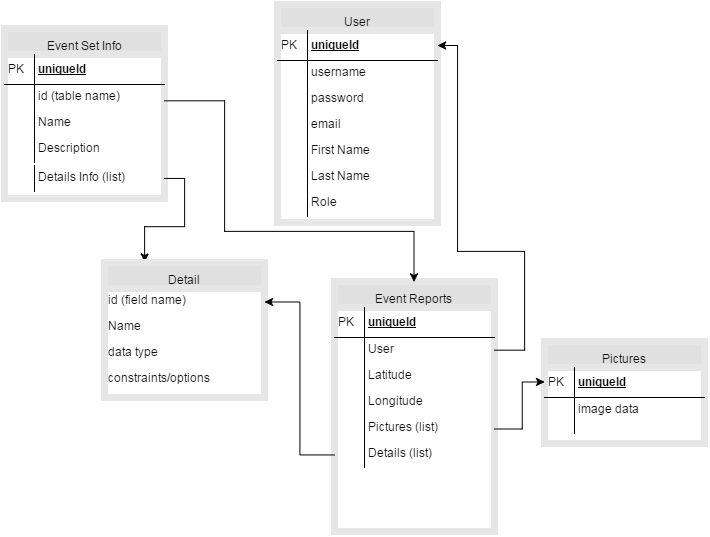

The diagram above was exported from draw.io. Its source (the exported page's mxGraphModel, read from the mxfile embedded in the PNG):
<mxGraphModel dx="934" dy="536" grid="1" gridSize="10" guides="1" tooltips="1" connect="1" arrows="1" fold="1" page="1" pageScale="1" pageWidth="826" pageHeight="1169" background="#ffffff" math="0">
  <root>
    <mxCell id="0" />
    <mxCell id="1" parent="0" />
    <mxCell id="2" value="Event Set Info" style="swimlane;html=1;fontStyle=0;childLayout=stackLayout;horizontal=1;startSize=26;fillColor=#e0e0e0;horizontalStack=0;resizeParent=1;resizeLast=0;collapsible=1;marginBottom=0;swimlaneFillColor=#ffffff;align=center;glass=0;strokeColor=#E6E6E6;strokeWidth=7;fontColor=#000000;" vertex="1" parent="1">
      <mxGeometry x="60" y="67" width="160" height="170" as="geometry">
        <mxRectangle x="60" y="70" width="110" height="26" as="alternateBounds" />
      </mxGeometry>
    </mxCell>
    <mxCell id="3" value="uniqueId" style="shape=partialRectangle;top=0;left=0;right=0;bottom=1;html=1;align=left;verticalAlign=middle;fillColor=none;spacingLeft=34;spacingRight=4;whiteSpace=wrap;overflow=hidden;rotatable=0;points=[[0,0.5],[1,0.5]];portConstraint=eastwest;dropTarget=0;fontStyle=5;" vertex="1" parent="2">
      <mxGeometry y="26" width="160" height="30" as="geometry" />
    </mxCell>
    <mxCell id="4" value="PK" style="shape=partialRectangle;top=0;left=0;bottom=0;html=1;fillColor=none;align=left;verticalAlign=middle;spacingLeft=4;spacingRight=4;whiteSpace=wrap;overflow=hidden;rotatable=0;points=[];portConstraint=eastwest;part=1;" vertex="1" connectable="0" parent="3">
      <mxGeometry width="30" height="30" as="geometry" />
    </mxCell>
    <mxCell id="5" value="id (table name)" style="shape=partialRectangle;top=0;left=0;right=0;bottom=0;html=1;align=left;verticalAlign=top;fillColor=none;spacingLeft=34;spacingRight=4;whiteSpace=wrap;overflow=hidden;rotatable=0;points=[[0,0.5],[1,0.5]];portConstraint=eastwest;dropTarget=0;" vertex="1" parent="2">
      <mxGeometry y="56" width="160" height="26" as="geometry" />
    </mxCell>
    <mxCell id="6" value="" style="shape=partialRectangle;top=0;left=0;bottom=0;html=1;fillColor=none;align=left;verticalAlign=top;spacingLeft=4;spacingRight=4;whiteSpace=wrap;overflow=hidden;rotatable=0;points=[];portConstraint=eastwest;part=1;" vertex="1" connectable="0" parent="5">
      <mxGeometry width="30" height="26" as="geometry" />
    </mxCell>
    <mxCell id="7" value="Name" style="shape=partialRectangle;top=0;left=0;right=0;bottom=0;html=1;align=left;verticalAlign=top;fillColor=none;spacingLeft=34;spacingRight=4;whiteSpace=wrap;overflow=hidden;rotatable=0;points=[[0,0.5],[1,0.5]];portConstraint=eastwest;dropTarget=0;" vertex="1" parent="2">
      <mxGeometry y="82" width="160" height="26" as="geometry" />
    </mxCell>
    <mxCell id="8" value="" style="shape=partialRectangle;top=0;left=0;bottom=0;html=1;fillColor=none;align=left;verticalAlign=top;spacingLeft=4;spacingRight=4;whiteSpace=wrap;overflow=hidden;rotatable=0;points=[];portConstraint=eastwest;part=1;" vertex="1" connectable="0" parent="7">
      <mxGeometry width="30" height="26" as="geometry" />
    </mxCell>
    <mxCell id="9" value="Description" style="shape=partialRectangle;top=0;left=0;right=0;bottom=0;html=1;align=left;verticalAlign=top;fillColor=none;spacingLeft=34;spacingRight=4;whiteSpace=wrap;overflow=hidden;rotatable=0;points=[[0,0.5],[1,0.5]];portConstraint=eastwest;dropTarget=0;" vertex="1" parent="2">
      <mxGeometry y="108" width="160" height="26" as="geometry" />
    </mxCell>
    <mxCell id="10" value="" style="shape=partialRectangle;top=0;left=0;bottom=0;html=1;fillColor=none;align=left;verticalAlign=top;spacingLeft=4;spacingRight=4;whiteSpace=wrap;overflow=hidden;rotatable=0;points=[];portConstraint=eastwest;part=1;" vertex="1" connectable="0" parent="9">
      <mxGeometry width="30" height="26" as="geometry" />
    </mxCell>
    <mxCell id="13" value="User" style="swimlane;html=1;fontStyle=0;childLayout=stackLayout;horizontal=1;startSize=26;fillColor=#e0e0e0;horizontalStack=0;resizeParent=1;resizeLast=0;collapsible=1;marginBottom=0;swimlaneFillColor=#ffffff;align=center;glass=0;strokeColor=#E6E6E6;strokeWidth=7;fontColor=#000000;" vertex="1" parent="1">
      <mxGeometry x="333" y="43" width="160" height="218" as="geometry" />
    </mxCell>
    <mxCell id="14" value="uniqueId" style="shape=partialRectangle;top=0;left=0;right=0;bottom=1;html=1;align=left;verticalAlign=middle;fillColor=none;spacingLeft=34;spacingRight=4;whiteSpace=wrap;overflow=hidden;rotatable=0;points=[[0,0.5],[1,0.5]];portConstraint=eastwest;dropTarget=0;fontStyle=5;" vertex="1" parent="13">
      <mxGeometry y="26" width="160" height="30" as="geometry" />
    </mxCell>
    <mxCell id="15" value="PK" style="shape=partialRectangle;top=0;left=0;bottom=0;html=1;fillColor=none;align=left;verticalAlign=middle;spacingLeft=4;spacingRight=4;whiteSpace=wrap;overflow=hidden;rotatable=0;points=[];portConstraint=eastwest;part=1;" vertex="1" connectable="0" parent="14">
      <mxGeometry width="30" height="30" as="geometry" />
    </mxCell>
    <mxCell id="16" value="username" style="shape=partialRectangle;top=0;left=0;right=0;bottom=0;html=1;align=left;verticalAlign=top;fillColor=none;spacingLeft=34;spacingRight=4;whiteSpace=wrap;overflow=hidden;rotatable=0;points=[[0,0.5],[1,0.5]];portConstraint=eastwest;dropTarget=0;" vertex="1" parent="13">
      <mxGeometry y="56" width="160" height="26" as="geometry" />
    </mxCell>
    <mxCell id="17" value="" style="shape=partialRectangle;top=0;left=0;bottom=0;html=1;fillColor=none;align=left;verticalAlign=top;spacingLeft=4;spacingRight=4;whiteSpace=wrap;overflow=hidden;rotatable=0;points=[];portConstraint=eastwest;part=1;" vertex="1" connectable="0" parent="16">
      <mxGeometry width="30" height="26" as="geometry" />
    </mxCell>
    <mxCell id="18" value="password&lt;div&gt;&lt;br&gt;&lt;/div&gt;" style="shape=partialRectangle;top=0;left=0;right=0;bottom=0;html=1;align=left;verticalAlign=top;fillColor=none;spacingLeft=34;spacingRight=4;whiteSpace=wrap;overflow=hidden;rotatable=0;points=[[0,0.5],[1,0.5]];portConstraint=eastwest;dropTarget=0;" vertex="1" parent="13">
      <mxGeometry y="82" width="160" height="26" as="geometry" />
    </mxCell>
    <mxCell id="19" value="" style="shape=partialRectangle;top=0;left=0;bottom=0;html=1;fillColor=none;align=left;verticalAlign=top;spacingLeft=4;spacingRight=4;whiteSpace=wrap;overflow=hidden;rotatable=0;points=[];portConstraint=eastwest;part=1;" vertex="1" connectable="0" parent="18">
      <mxGeometry width="30" height="26" as="geometry" />
    </mxCell>
    <mxCell id="28" value="email" style="shape=partialRectangle;top=0;left=0;right=0;bottom=0;html=1;align=left;verticalAlign=top;fillColor=none;spacingLeft=34;spacingRight=4;whiteSpace=wrap;overflow=hidden;rotatable=0;points=[[0,0.5],[1,0.5]];portConstraint=eastwest;dropTarget=0;" vertex="1" parent="13">
      <mxGeometry y="108" width="160" height="26" as="geometry" />
    </mxCell>
    <mxCell id="29" value="" style="shape=partialRectangle;top=0;left=0;bottom=0;html=1;fillColor=none;align=left;verticalAlign=top;spacingLeft=4;spacingRight=4;whiteSpace=wrap;overflow=hidden;rotatable=0;points=[];portConstraint=eastwest;part=1;" vertex="1" connectable="0" parent="28">
      <mxGeometry width="30" height="26" as="geometry" />
    </mxCell>
    <mxCell id="30" value="&lt;div&gt;First Name&lt;/div&gt;" style="shape=partialRectangle;top=0;left=0;right=0;bottom=0;html=1;align=left;verticalAlign=top;fillColor=none;spacingLeft=34;spacingRight=4;whiteSpace=wrap;overflow=hidden;rotatable=0;points=[[0,0.5],[1,0.5]];portConstraint=eastwest;dropTarget=0;" vertex="1" parent="13">
      <mxGeometry y="134" width="160" height="26" as="geometry" />
    </mxCell>
    <mxCell id="31" value="" style="shape=partialRectangle;top=0;left=0;bottom=0;html=1;fillColor=none;align=left;verticalAlign=top;spacingLeft=4;spacingRight=4;whiteSpace=wrap;overflow=hidden;rotatable=0;points=[];portConstraint=eastwest;part=1;" vertex="1" connectable="0" parent="30">
      <mxGeometry width="30" height="26" as="geometry" />
    </mxCell>
    <mxCell id="32" value="&lt;div&gt;Last Name&lt;/div&gt;" style="shape=partialRectangle;top=0;left=0;right=0;bottom=0;html=1;align=left;verticalAlign=top;fillColor=none;spacingLeft=34;spacingRight=4;whiteSpace=wrap;overflow=hidden;rotatable=0;points=[[0,0.5],[1,0.5]];portConstraint=eastwest;dropTarget=0;" vertex="1" parent="13">
      <mxGeometry y="160" width="160" height="26" as="geometry" />
    </mxCell>
    <mxCell id="33" value="" style="shape=partialRectangle;top=0;left=0;bottom=0;html=1;fillColor=none;align=left;verticalAlign=top;spacingLeft=4;spacingRight=4;whiteSpace=wrap;overflow=hidden;rotatable=0;points=[];portConstraint=eastwest;part=1;" vertex="1" connectable="0" parent="32">
      <mxGeometry width="30" height="26" as="geometry" />
    </mxCell>
    <mxCell id="34" value="&lt;div&gt;Role&lt;/div&gt;" style="shape=partialRectangle;top=0;left=0;right=0;bottom=0;html=1;align=left;verticalAlign=top;fillColor=none;spacingLeft=34;spacingRight=4;whiteSpace=wrap;overflow=hidden;rotatable=0;points=[[0,0.5],[1,0.5]];portConstraint=eastwest;dropTarget=0;" vertex="1" parent="13">
      <mxGeometry y="186" width="160" height="26" as="geometry" />
    </mxCell>
    <mxCell id="35" value="" style="shape=partialRectangle;top=0;left=0;bottom=0;html=1;fillColor=none;align=left;verticalAlign=top;spacingLeft=4;spacingRight=4;whiteSpace=wrap;overflow=hidden;rotatable=0;points=[];portConstraint=eastwest;part=1;" vertex="1" connectable="0" parent="34">
      <mxGeometry width="30" height="26" as="geometry" />
    </mxCell>
    <mxCell id="57" style="edgeStyle=orthogonalEdgeStyle;rounded=0;html=1;entryX=0.25;entryY=0;jettySize=auto;orthogonalLoop=1;fontColor=#000000;" edge="1" parent="1" source="36" target="52">
      <mxGeometry relative="1" as="geometry" />
    </mxCell>
    <mxCell id="36" value="Details Info (list)" style="shape=partialRectangle;top=0;left=0;right=0;bottom=0;html=1;align=left;verticalAlign=top;fillColor=none;spacingLeft=34;spacingRight=4;whiteSpace=wrap;overflow=hidden;rotatable=0;points=[[0,0.5],[1,0.5]];portConstraint=eastwest;dropTarget=0;" vertex="1" parent="1">
      <mxGeometry x="60" y="204" width="160" height="26" as="geometry" />
    </mxCell>
    <mxCell id="37" value="" style="shape=partialRectangle;top=0;left=0;bottom=0;html=1;fillColor=none;align=left;verticalAlign=top;spacingLeft=4;spacingRight=4;whiteSpace=wrap;overflow=hidden;rotatable=0;points=[];portConstraint=eastwest;part=1;" vertex="1" connectable="0" parent="36">
      <mxGeometry width="30" height="26" as="geometry" />
    </mxCell>
    <mxCell id="52" value="Detail" style="swimlane;html=1;fontStyle=0;childLayout=stackLayout;horizontal=1;startSize=26;fillColor=#e0e0e0;horizontalStack=0;resizeParent=1;resizeLast=0;collapsible=1;marginBottom=0;swimlaneFillColor=#ffffff;align=center;glass=0;strokeColor=#E6E6E6;strokeWidth=7;fontColor=#000000;" vertex="1" parent="1">
      <mxGeometry x="160" y="301" width="160" height="135" as="geometry" />
    </mxCell>
    <mxCell id="53" value="id (field name)" style="text;html=1;strokeColor=none;fillColor=none;spacingLeft=4;spacingRight=4;whiteSpace=wrap;overflow=hidden;rotatable=0;points=[[0,0.5],[1,0.5]];portConstraint=eastwest;" vertex="1" parent="52">
      <mxGeometry y="26" width="160" height="26" as="geometry" />
    </mxCell>
    <mxCell id="54" value="Name" style="text;html=1;strokeColor=none;fillColor=none;spacingLeft=4;spacingRight=4;whiteSpace=wrap;overflow=hidden;rotatable=0;points=[[0,0.5],[1,0.5]];portConstraint=eastwest;" vertex="1" parent="52">
      <mxGeometry y="52" width="160" height="26" as="geometry" />
    </mxCell>
    <mxCell id="55" value="data type" style="text;html=1;strokeColor=none;fillColor=none;spacingLeft=4;spacingRight=4;whiteSpace=wrap;overflow=hidden;rotatable=0;points=[[0,0.5],[1,0.5]];portConstraint=eastwest;" vertex="1" parent="52">
      <mxGeometry y="78" width="160" height="26" as="geometry" />
    </mxCell>
    <mxCell id="56" value="constraints/options" style="text;html=1;strokeColor=none;fillColor=none;spacingLeft=4;spacingRight=4;whiteSpace=wrap;overflow=hidden;rotatable=0;points=[[0,0.5],[1,0.5]];portConstraint=eastwest;" vertex="1" parent="52">
      <mxGeometry y="104" width="160" height="26" as="geometry" />
    </mxCell>
    <mxCell id="58" value="Event Reports" style="swimlane;html=1;fontStyle=0;childLayout=stackLayout;horizontal=1;startSize=26;fillColor=#e0e0e0;horizontalStack=0;resizeParent=1;resizeLast=0;collapsible=1;marginBottom=0;swimlaneFillColor=#ffffff;align=center;glass=0;strokeColor=#E6E6E6;strokeWidth=7;fontColor=#000000;" vertex="1" parent="1">
      <mxGeometry x="390" y="320" width="160" height="250" as="geometry" />
    </mxCell>
    <mxCell id="59" value="uniqueId" style="shape=partialRectangle;top=0;left=0;right=0;bottom=1;html=1;align=left;verticalAlign=middle;fillColor=none;spacingLeft=34;spacingRight=4;whiteSpace=wrap;overflow=hidden;rotatable=0;points=[[0,0.5],[1,0.5]];portConstraint=eastwest;dropTarget=0;fontStyle=5;" vertex="1" parent="58">
      <mxGeometry y="26" width="160" height="30" as="geometry" />
    </mxCell>
    <mxCell id="60" value="PK" style="shape=partialRectangle;top=0;left=0;bottom=0;html=1;fillColor=none;align=left;verticalAlign=middle;spacingLeft=4;spacingRight=4;whiteSpace=wrap;overflow=hidden;rotatable=0;points=[];portConstraint=eastwest;part=1;" vertex="1" connectable="0" parent="59">
      <mxGeometry width="30" height="30" as="geometry" />
    </mxCell>
    <mxCell id="61" value="User" style="shape=partialRectangle;top=0;left=0;right=0;bottom=0;html=1;align=left;verticalAlign=top;fillColor=none;spacingLeft=34;spacingRight=4;whiteSpace=wrap;overflow=hidden;rotatable=0;points=[[0,0.5],[1,0.5]];portConstraint=eastwest;dropTarget=0;" vertex="1" parent="58">
      <mxGeometry y="56" width="160" height="26" as="geometry" />
    </mxCell>
    <mxCell id="62" value="" style="shape=partialRectangle;top=0;left=0;bottom=0;html=1;fillColor=none;align=left;verticalAlign=top;spacingLeft=4;spacingRight=4;whiteSpace=wrap;overflow=hidden;rotatable=0;points=[];portConstraint=eastwest;part=1;" vertex="1" connectable="0" parent="61">
      <mxGeometry width="30" height="26" as="geometry" />
    </mxCell>
    <mxCell id="63" value="Latitude" style="shape=partialRectangle;top=0;left=0;right=0;bottom=0;html=1;align=left;verticalAlign=top;fillColor=none;spacingLeft=34;spacingRight=4;whiteSpace=wrap;overflow=hidden;rotatable=0;points=[[0,0.5],[1,0.5]];portConstraint=eastwest;dropTarget=0;" vertex="1" parent="58">
      <mxGeometry y="82" width="160" height="26" as="geometry" />
    </mxCell>
    <mxCell id="64" value="" style="shape=partialRectangle;top=0;left=0;bottom=0;html=1;fillColor=none;align=left;verticalAlign=top;spacingLeft=4;spacingRight=4;whiteSpace=wrap;overflow=hidden;rotatable=0;points=[];portConstraint=eastwest;part=1;" vertex="1" connectable="0" parent="63">
      <mxGeometry width="30" height="26" as="geometry" />
    </mxCell>
    <mxCell id="65" value="Longitude&lt;div&gt;&lt;br&gt;&lt;/div&gt;" style="shape=partialRectangle;top=0;left=0;right=0;bottom=0;html=1;align=left;verticalAlign=top;fillColor=none;spacingLeft=34;spacingRight=4;whiteSpace=wrap;overflow=hidden;rotatable=0;points=[[0,0.5],[1,0.5]];portConstraint=eastwest;dropTarget=0;" vertex="1" parent="58">
      <mxGeometry y="108" width="160" height="26" as="geometry" />
    </mxCell>
    <mxCell id="66" value="" style="shape=partialRectangle;top=0;left=0;bottom=0;html=1;fillColor=none;align=left;verticalAlign=top;spacingLeft=4;spacingRight=4;whiteSpace=wrap;overflow=hidden;rotatable=0;points=[];portConstraint=eastwest;part=1;" vertex="1" connectable="0" parent="65">
      <mxGeometry width="30" height="26" as="geometry" />
    </mxCell>
    <mxCell id="69" value="Pictures (list)" style="shape=partialRectangle;top=0;left=0;right=0;bottom=0;html=1;align=left;verticalAlign=top;fillColor=none;spacingLeft=34;spacingRight=4;whiteSpace=wrap;overflow=hidden;rotatable=0;points=[[0,0.5],[1,0.5]];portConstraint=eastwest;dropTarget=0;" vertex="1" parent="58">
      <mxGeometry y="134" width="160" height="26" as="geometry" />
    </mxCell>
    <mxCell id="70" value="" style="shape=partialRectangle;top=0;left=0;bottom=0;html=1;fillColor=none;align=left;verticalAlign=top;spacingLeft=4;spacingRight=4;whiteSpace=wrap;overflow=hidden;rotatable=0;points=[];portConstraint=eastwest;part=1;" vertex="1" connectable="0" parent="69">
      <mxGeometry width="30" height="26" as="geometry" />
    </mxCell>
    <mxCell id="73" style="edgeStyle=orthogonalEdgeStyle;rounded=0;html=1;jettySize=auto;orthogonalLoop=1;fontColor=#000000;" edge="1" parent="1" source="71" target="53">
      <mxGeometry relative="1" as="geometry">
        <Array as="points">
          <mxPoint x="355" y="493" />
          <mxPoint x="355" y="340" />
        </Array>
      </mxGeometry>
    </mxCell>
    <mxCell id="71" value="&lt;div&gt;Details (list)&lt;/div&gt;&lt;div&gt;&lt;br&gt;&lt;/div&gt;" style="shape=partialRectangle;top=0;left=0;right=0;bottom=0;html=1;align=left;verticalAlign=top;fillColor=none;spacingLeft=34;spacingRight=4;whiteSpace=wrap;overflow=hidden;rotatable=0;points=[[0,0.5],[1,0.5]];portConstraint=eastwest;dropTarget=0;" vertex="1" parent="1">
      <mxGeometry x="390" y="480" width="160" height="26" as="geometry" />
    </mxCell>
    <mxCell id="72" value="" style="shape=partialRectangle;top=0;left=0;bottom=0;html=1;fillColor=none;align=left;verticalAlign=top;spacingLeft=4;spacingRight=4;whiteSpace=wrap;overflow=hidden;rotatable=0;points=[];portConstraint=eastwest;part=1;" vertex="1" connectable="0" parent="71">
      <mxGeometry width="30" height="26" as="geometry" />
    </mxCell>
    <mxCell id="74" style="edgeStyle=orthogonalEdgeStyle;rounded=0;html=1;entryX=1;entryY=0.5;jettySize=auto;orthogonalLoop=1;fontColor=#000000;exitX=1;exitY=0.5;" edge="1" parent="1" source="61" target="14">
      <mxGeometry relative="1" as="geometry">
        <Array as="points">
          <mxPoint x="580" y="389" />
          <mxPoint x="580" y="290" />
          <mxPoint x="513" y="290" />
          <mxPoint x="513" y="84" />
        </Array>
      </mxGeometry>
    </mxCell>
    <mxCell id="75" style="edgeStyle=orthogonalEdgeStyle;rounded=0;html=1;entryX=0.5;entryY=0;jettySize=auto;orthogonalLoop=1;fontColor=#000000;" edge="1" parent="1" source="5" target="58">
      <mxGeometry relative="1" as="geometry">
        <Array as="points">
          <mxPoint x="280" y="139" />
          <mxPoint x="280" y="270" />
          <mxPoint x="470" y="270" />
        </Array>
      </mxGeometry>
    </mxCell>
    <mxCell id="76" value="Pictures" style="swimlane;html=1;fontStyle=0;childLayout=stackLayout;horizontal=1;startSize=26;fillColor=#e0e0e0;horizontalStack=0;resizeParent=1;resizeLast=0;collapsible=1;marginBottom=0;swimlaneFillColor=#ffffff;align=center;glass=0;strokeColor=#E6E6E6;strokeWidth=7;fontColor=#000000;" vertex="1" parent="1">
      <mxGeometry x="600" y="380" width="160" height="102" as="geometry" />
    </mxCell>
    <mxCell id="77" value="uniqueId" style="shape=partialRectangle;top=0;left=0;right=0;bottom=1;html=1;align=left;verticalAlign=middle;fillColor=none;spacingLeft=34;spacingRight=4;whiteSpace=wrap;overflow=hidden;rotatable=0;points=[[0,0.5],[1,0.5]];portConstraint=eastwest;dropTarget=0;fontStyle=5;" vertex="1" parent="76">
      <mxGeometry y="26" width="160" height="30" as="geometry" />
    </mxCell>
    <mxCell id="78" value="PK" style="shape=partialRectangle;top=0;left=0;bottom=0;html=1;fillColor=none;align=left;verticalAlign=middle;spacingLeft=4;spacingRight=4;whiteSpace=wrap;overflow=hidden;rotatable=0;points=[];portConstraint=eastwest;part=1;" vertex="1" connectable="0" parent="77">
      <mxGeometry width="30" height="30" as="geometry" />
    </mxCell>
    <mxCell id="79" value="image data" style="shape=partialRectangle;top=0;left=0;right=0;bottom=0;html=1;align=left;verticalAlign=top;fillColor=none;spacingLeft=34;spacingRight=4;whiteSpace=wrap;overflow=hidden;rotatable=0;points=[[0,0.5],[1,0.5]];portConstraint=eastwest;dropTarget=0;" vertex="1" parent="76">
      <mxGeometry y="56" width="160" height="26" as="geometry" />
    </mxCell>
    <mxCell id="80" value="" style="shape=partialRectangle;top=0;left=0;bottom=0;html=1;fillColor=none;align=left;verticalAlign=top;spacingLeft=4;spacingRight=4;whiteSpace=wrap;overflow=hidden;rotatable=0;points=[];portConstraint=eastwest;part=1;" vertex="1" connectable="0" parent="79">
      <mxGeometry width="30" height="26" as="geometry" />
    </mxCell>
    <mxCell id="85" value="" style="shape=partialRectangle;top=0;left=0;right=0;bottom=0;html=1;align=left;verticalAlign=top;fillColor=none;spacingLeft=34;spacingRight=4;whiteSpace=wrap;overflow=hidden;rotatable=0;points=[[0,0.5],[1,0.5]];portConstraint=eastwest;dropTarget=0;" vertex="1" parent="76">
      <mxGeometry y="82" width="160" height="10" as="geometry" />
    </mxCell>
    <mxCell id="86" value="" style="shape=partialRectangle;top=0;left=0;bottom=0;html=1;fillColor=none;align=left;verticalAlign=top;spacingLeft=4;spacingRight=4;whiteSpace=wrap;overflow=hidden;rotatable=0;points=[];portConstraint=eastwest;part=1;" vertex="1" connectable="0" parent="85">
      <mxGeometry width="30" height="10" as="geometry" />
    </mxCell>
    <mxCell id="87" style="edgeStyle=orthogonalEdgeStyle;rounded=0;html=1;entryX=0;entryY=0.5;jettySize=auto;orthogonalLoop=1;fontColor=#000000;" edge="1" parent="1" source="69" target="77">
      <mxGeometry relative="1" as="geometry">
        <Array as="points">
          <mxPoint x="578" y="467" />
          <mxPoint x="578" y="421" />
        </Array>
      </mxGeometry>
    </mxCell>
  </root>
</mxGraphModel>